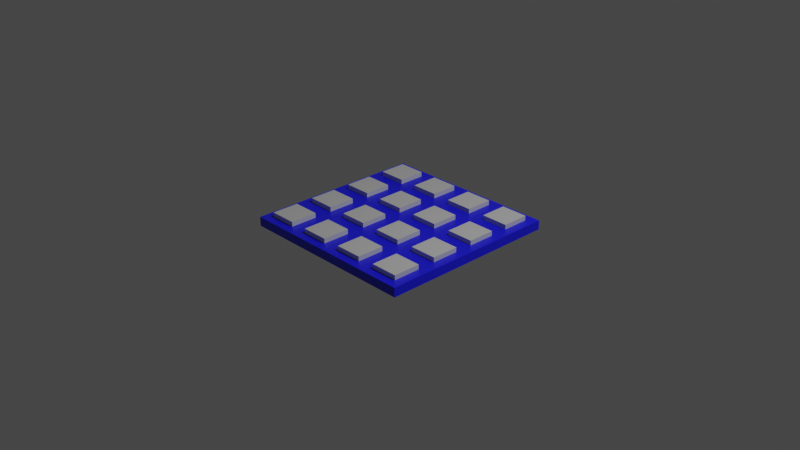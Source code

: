 # Source: stud_plate.blend  (saved by Blender 2.90.8; exported with 4.5.12 LTS)
import bpy
from mathutils import Matrix  # noqa: F401  (used for matrix-valued properties, if any)

bpy.ops.wm.read_factory_settings(use_empty=True)
scene = bpy.context.scene
scene.name = 'Scene'

# ---- collections
col_collection = bpy.data.collections.new('Collection'); scene.collection.children.link(col_collection)

# ---- materials (node trees are filled in below, after node groups)
mat_material = bpy.data.materials.new('Material')
mat_material.alpha_threshold = 0.0
mat_material.use_transparent_shadow = False
mat_material.line_color = (0.0, 0.0, 0.0, 1.0)
mat_material_001 = bpy.data.materials.new('Material.001')
mat_material_001.use_transparent_shadow = False

# ---- material node trees
mat_material.use_nodes = True; mat_material.node_tree.nodes.clear()
_N = mat_material.node_tree.nodes; _L = mat_material.node_tree.links
n0 = _N.new('ShaderNodeOutputMaterial'); n0.name = 'Material Output'; n0.location = (300, 300)
n1 = _N.new('ShaderNodeBsdfPrincipled'); n1.name = 'Principled BSDF'; n1.location = (10, 300)
n1.distribution = 'GGX'
n1.subsurface_method = 'BURLEY'
n1.inputs[0].default_value = (0.01062, 0.00981, 0.7874, 1.0)
n1.inputs[2].default_value = 0.4
n1.inputs[3].default_value = 1.45
n1.inputs[27].default_value = (0.0, 0.0, 0.0, 1.0)
n1.inputs[28].default_value = 1.0
_L.new(n1.outputs[0], n0.inputs[0])
n0.is_active_output = True
mat_material_001.use_nodes = True; mat_material_001.node_tree.nodes.clear()
_N = mat_material_001.node_tree.nodes; _L = mat_material_001.node_tree.links
n0 = _N.new('ShaderNodeBsdfPrincipled'); n0.name = 'Principled BSDF'; n0.location = (10, 300)
n0.distribution = 'GGX'
n0.subsurface_method = 'BURLEY'
n0.inputs[0].default_value = (0.5382, 0.5382, 0.5382, 1.0)
n0.inputs[2].default_value = 0.2826
n0.inputs[3].default_value = 1.45
n0.inputs[13].default_value = 0.8623
n0.inputs[27].default_value = (0.0, 0.0, 0.0, 1.0)
n0.inputs[28].default_value = 1.0
n1 = _N.new('ShaderNodeOutputMaterial'); n1.name = 'Material Output'; n1.location = (300, 300)
_L.new(n0.outputs[0], n1.inputs[0])
n1.is_active_output = True

# ---- world
world_world = bpy.data.worlds.new('World'); scene.world = world_world
world_world.use_nodes = True; world_world.node_tree.nodes.clear()
_N = world_world.node_tree.nodes; _L = world_world.node_tree.links
n0 = _N.new('ShaderNodeOutputWorld'); n0.name = 'World Output'; n0.location = (300, 300)
n1 = _N.new('ShaderNodeBackground'); n1.name = 'Background'; n1.location = (10, 300)
n1.inputs[0].default_value = (0.05088, 0.05088, 0.05088, 1.0)
_L.new(n1.outputs[0], n0.inputs[0])
n0.is_active_output = True
world_world.color = (0.05088, 0.05088, 0.05088)
world_world.use_sun_shadow = False
world_world.sun_shadow_jitter_overblur = 0.0

# ---- cameras
cam_camera = bpy.data.cameras.new('Camera')
cam_camera.clip_end = 100.0
cam_camera.ortho_scale = 7.314

# ---- lights
light_light = bpy.data.lights.new('Light', 'POINT')
light_light.transmission_factor = 0.0
light_light.energy = 1000.0
light_light.shadow_soft_size = 0.1
light_light.shadow_maximum_resolution = 0.006
light_light.use_absolute_resolution = True

# ---- meshes
me_cube = bpy.data.meshes.new('Cube')
me_cube.from_pydata([(1.0, 1.0, 0.0), (1.0, 1.0, -0.1), (1.0, -1.0, 0.0), (1.0, -1.0, -0.1), (-1.0, 1.0, 0.0), (-1.0, 1.0, -0.1), (-1.0, -1.0, 0.0), (-1.0, -1.0, -0.1)], [], [(0, 4, 6, 2), (3, 2, 6, 7), (7, 6, 4, 5), (5, 1, 3, 7), (1, 0, 2, 3), (5, 4, 0, 1)])
_uv = me_cube.uv_layers.new(name='UVMap')
_uv.uv.foreach_set('vector', [0.625, 0.5, 0.875, 0.5, 0.875, 0.75, 0.625, 0.75, 0.375, 0.75, 0.625, 0.75, 0.625, 1.0, 0.375, 1.0, 0.375, 0.0, 0.625, 0.0, 0.625, 0.25, 0.375, 0.25, 0.125, 0.5, 0.375, 0.5, 0.375, 0.75, 0.125, 0.75, 0.375, 0.5, 0.625, 0.5, 0.625, 0.75, 0.375, 0.75, 0.375, 0.25, 0.625, 0.25, 0.625, 0.5, 0.375, 0.5])
me_cube.materials.append(mat_material)
me_cube.use_remesh_preserve_volume = False
me_cube.use_remesh_preserve_attributes = False
me_cube.use_mirror_vertex_groups = False
me_cube.update()
me_cube_001 = bpy.data.meshes.new('Cube.001')
me_cube_001.from_pydata([(-0.9, -0.9, -0.05587), (-0.9, -0.9, -0.01669), (-0.9, 0.9, -0.05587), (-0.9, 0.9, -0.01669), (0.9, -0.9, -0.05587), (0.9, -0.9, -0.01669), (0.9, 0.9, -0.05587), (0.9, 0.9, -0.01669), (0.0, 0.9, -0.05587), (0.0, 0.9, -0.01669), (0.0, -0.9, -0.05587), (0.0, -0.9, -0.01669), (0.6, 0.9, -0.01669), (0.6, -0.9, -0.05587), (0.6, 0.9, -0.05587), (0.6, -0.9, -0.01669), (0.4018, 0.9, -0.05587), (0.4018, -0.9, -0.01669), (0.4018, 0.9, -0.01669), (0.4018, -0.9, -0.05587), (0.1018, 0.9, -0.05587), (0.1018, -0.9, -0.01669), (0.1018, 0.9, -0.01669), (0.1018, -0.9, -0.05587), (-0.09908, 0.9, -0.05587), (-0.09908, -0.9, -0.01669), (-0.09908, 0.9, -0.01669), (-0.09908, -0.9, -0.05587), (-0.3991, 0.9, -0.05587), (-0.3991, -0.9, -0.01669), (-0.3991, 0.9, -0.01669), (-0.3991, -0.9, -0.05587), (-0.6, 0.9, -0.05587), (-0.6, -0.9, -0.01669), (-0.6, 0.9, -0.01669), (-0.6, -0.9, -0.05587), (-0.9, -0.6005, -0.05587), (-0.9, -0.6005, -0.01669), (0.9, -0.6005, -0.05587), (0.9, -0.6005, -0.01669), (0.0, -0.6005, -0.01669), (0.0, -0.6005, -0.05587), (0.6, -0.6005, -0.01669), (0.6, -0.6005, -0.05587), (0.4018, -0.6005, -0.05587), (0.4018, -0.6005, -0.01669), (0.1018, -0.6005, -0.05587), (0.1018, -0.6005, -0.01669), (-0.09908, -0.6005, -0.05587), (-0.09908, -0.6005, -0.01669), (-0.3991, -0.6005, -0.05587), (-0.3991, -0.6005, -0.01669), (-0.6, -0.6005, -0.05587), (-0.6, -0.6005, -0.01669), (-0.9, -0.3998, -0.01669), (0.9, -0.3998, -0.05587), (-0.9, -0.3998, -0.05587), (0.9, -0.3998, -0.01669), (0.0, -0.3998, -0.01669), (0.0, -0.3998, -0.05587), (0.6, -0.3998, -0.01669), (0.6, -0.3998, -0.05587), (0.4018, -0.3998, -0.05587), (0.4018, -0.3998, -0.01669), (0.1018, -0.3998, -0.05587), (0.1018, -0.3998, -0.01669), (-0.09908, -0.3998, -0.05587), (-0.09908, -0.3998, -0.01669), (-0.3991, -0.3998, -0.05587), (-0.3991, -0.3998, -0.01669), (-0.6, -0.3998, -0.05587), (-0.6, -0.3998, -0.01669), (-0.9, -0.1003, -0.01669), (0.9, -0.1003, -0.05587), (-0.9, -0.1003, -0.05587), (0.9, -0.1003, -0.01669), (0.0, -0.1003, -0.01669), (0.0, -0.1003, -0.05587), (0.6, -0.1003, -0.01669), (0.6, -0.1003, -0.05587), (0.4018, -0.1003, -0.05587), (0.4018, -0.1003, -0.01669), (0.1018, -0.1003, -0.05587), (0.1018, -0.1003, -0.01669), (-0.09908, -0.1003, -0.05587), (-0.09908, -0.1003, -0.01669), (-0.3991, -0.1003, -0.05587), (-0.3991, -0.1003, -0.01669), (-0.6, -0.1003, -0.05587), (-0.6, -0.1003, -0.01669), (-0.9, 0.1003, -0.01669), (0.9, 0.1003, -0.05587), (-0.9, 0.1003, -0.05587), (0.9, 0.1003, -0.01669), (0.0, 0.1003, -0.01669), (0.0, 0.1003, -0.05587), (0.6, 0.1003, -0.01669), (0.6, 0.1003, -0.05587), (0.4018, 0.1003, -0.05587), (0.4018, 0.1003, -0.01669), (0.1018, 0.1003, -0.05587), (0.1018, 0.1003, -0.01669), (-0.09908, 0.1003, -0.05587), (-0.09908, 0.1003, -0.01669), (-0.3991, 0.1003, -0.05587), (-0.3991, 0.1003, -0.01669), (-0.6, 0.1003, -0.05587), (-0.6, 0.1003, -0.01669), (-0.9, 0.4012, -0.01669), (0.9, 0.4012, -0.05587), (-0.9, 0.4012, -0.05587), (0.9, 0.4012, -0.01669), (0.0, 0.4012, -0.01669), (0.0, 0.4012, -0.05587), (0.6, 0.4012, -0.01669), (0.6, 0.4012, -0.05587), (0.4018, 0.4012, -0.05587), (0.4018, 0.4012, -0.01669), (0.1018, 0.4012, -0.05587), (0.1018, 0.4012, -0.01669), (-0.09908, 0.4012, -0.05587), (-0.09908, 0.4012, -0.01669), (-0.3991, 0.4012, -0.05587), (-0.3991, 0.4012, -0.01669), (-0.6, 0.4012, -0.05587), (-0.6, 0.4012, -0.01669), (-0.9, 0.601, -0.01669), (0.9, 0.601, -0.05587), (-0.9, 0.601, -0.05587), (0.9, 0.601, -0.01669), (0.0, 0.601, -0.01669), (0.0, 0.601, -0.05587), (0.6, 0.601, -0.01669), (0.6, 0.601, -0.05587), (0.4018, 0.601, -0.05587), (0.4018, 0.601, -0.01669), (0.1018, 0.601, -0.05587), (0.1018, 0.601, -0.01669), (-0.09908, 0.601, -0.05587), (-0.09908, 0.601, -0.01669), (-0.3991, 0.601, -0.05587), (-0.3991, 0.601, -0.01669), (-0.6, 0.601, -0.05587), (-0.6, 0.601, -0.01669), (-0.9, -0.9, 0.05185), (-0.6, -0.9, 0.05185), (-0.9, -0.6005, 0.05185), (-0.6, -0.6005, 0.05185), (-0.9, -0.3998, 0.052), (-0.6, -0.3998, 0.052), (-0.9, -0.1003, 0.052), (-0.6, -0.1003, 0.052), (-0.9, 0.1003, 0.0521), (-0.6, 0.1003, 0.0521), (-0.9, 0.4012, 0.0521), (-0.6, 0.4012, 0.0521), (-0.9, 0.9, 0.05185), (-0.6, 0.9, 0.05185), (-0.9, 0.601, 0.05185), (-0.6, 0.601, 0.05185), (-0.09908, 0.9, 0.05199), (-0.3991, 0.9, 0.05199), (-0.09908, 0.601, 0.05199), (-0.3991, 0.601, 0.05199), (-0.09908, 0.1003, 0.05217), (-0.3991, 0.1003, 0.05217), (-0.09908, 0.4012, 0.05217), (-0.3991, 0.4012, 0.05217), (-0.09908, -0.3998, 0.05178), (-0.3991, -0.3998, 0.05178), (-0.09908, -0.1003, 0.05178), (-0.3991, -0.1003, 0.05178), (-0.09908, -0.9, 0.05212), (-0.3991, -0.9, 0.05212), (-0.09908, -0.6005, 0.05212), (-0.3991, -0.6005, 0.05212), (0.4018, 0.9, 0.05086), (0.1018, 0.9, 0.05086), (0.4018, 0.601, 0.05086), (0.1018, 0.601, 0.05086), (0.4018, 0.1003, 0.05084), (0.1018, 0.1003, 0.05084), (0.4018, 0.4012, 0.05084), (0.1018, 0.4012, 0.05084), (0.9, 0.9, 0.05085), (0.6, 0.9, 0.05085), (0.9, 0.601, 0.05085), (0.6, 0.601, 0.05085), (0.9, 0.1003, 0.05108), (0.6, 0.1003, 0.05108), (0.9, 0.4012, 0.05108), (0.6, 0.4012, 0.05108), (0.9, -0.3998, 0.05071), (0.6, -0.3998, 0.05071), (0.9, -0.1003, 0.05071), (0.6, -0.1003, 0.05071), (0.4018, -0.3998, 0.05108), (0.1018, -0.3998, 0.05108), (0.4018, -0.1003, 0.05108), (0.1018, -0.1003, 0.05108), (0.4018, -0.9, 0.05094), (0.1018, -0.9, 0.05094), (0.4018, -0.6005, 0.05094), (0.1018, -0.6005, 0.05094), (0.9, -0.9, 0.0511), (0.6, -0.9, 0.0511), (0.9, -0.6005, 0.0511), (0.6, -0.6005, 0.0511)], [], [(128, 126, 3, 2), (14, 12, 7, 6), (38, 39, 5, 4), (35, 33, 1, 0), (43, 38, 4, 13), (37, 1, 144, 146), (47, 40, 11, 21), (48, 41, 10, 27), (23, 21, 11, 10), (24, 26, 9, 8), (4, 5, 15, 13), (42, 15, 205, 207), (44, 43, 13, 19), (16, 18, 12, 14), (20, 22, 18, 16), (46, 44, 19, 23), (13, 15, 17, 19), (42, 45, 17, 15), (41, 46, 23, 10), (8, 9, 22, 20), (19, 17, 21, 23), (47, 21, 201, 203), (28, 30, 26, 24), (50, 48, 27, 31), (40, 49, 25, 11), (10, 11, 25, 27), (52, 50, 31, 35), (32, 34, 30, 28), (51, 29, 173, 175), (27, 25, 29, 31), (2, 3, 34, 32), (36, 52, 35, 0), (51, 53, 33, 29), (31, 29, 33, 35), (69, 71, 53, 51), (56, 70, 52, 36), (67, 69, 51, 49), (70, 68, 50, 52), (58, 67, 49, 40), (68, 66, 48, 50), (63, 65, 47, 45), (59, 64, 46, 41), (60, 63, 45, 42), (64, 62, 44, 46), (62, 61, 43, 44), (57, 60, 42, 39), (66, 59, 41, 48), (65, 58, 40, 47), (71, 54, 37, 53), (61, 55, 38, 43), (55, 57, 39, 38), (0, 1, 37, 36), (73, 75, 57, 55), (79, 73, 55, 61), (89, 72, 150, 151), (83, 76, 58, 65), (84, 77, 59, 66), (57, 75, 194, 192), (80, 79, 61, 62), (82, 80, 62, 64), (78, 81, 63, 60), (77, 82, 64, 59), (83, 65, 197, 199), (86, 84, 66, 68), (76, 85, 67, 58), (88, 86, 68, 70), (67, 85, 170, 168), (74, 88, 70, 56), (87, 89, 71, 69), (36, 37, 54, 56), (105, 107, 89, 87), (92, 106, 88, 74), (103, 105, 87, 85), (106, 104, 86, 88), (94, 103, 85, 76), (104, 102, 84, 86), (99, 101, 83, 81), (95, 100, 82, 77), (96, 99, 81, 78), (100, 98, 80, 82), (98, 97, 79, 80), (93, 96, 78, 75), (102, 95, 77, 84), (101, 94, 76, 83), (107, 90, 72, 89), (97, 91, 73, 79), (91, 93, 75, 73), (56, 54, 72, 74), (109, 111, 93, 91), (115, 109, 91, 97), (108, 90, 152, 154), (119, 112, 94, 101), (120, 113, 95, 102), (93, 111, 190, 188), (116, 115, 97, 98), (118, 116, 98, 100), (114, 117, 99, 96), (113, 118, 100, 95), (117, 119, 183, 182), (122, 120, 102, 104), (112, 121, 103, 94), (124, 122, 104, 106), (121, 123, 167, 166), (110, 124, 106, 92), (123, 125, 107, 105), (74, 72, 90, 92), (141, 143, 125, 123), (128, 142, 124, 110), (139, 141, 123, 121), (142, 140, 122, 124), (130, 139, 121, 112), (140, 138, 120, 122), (135, 137, 119, 117), (131, 136, 118, 113), (132, 135, 117, 114), (136, 134, 116, 118), (134, 133, 115, 116), (129, 132, 114, 111), (138, 131, 113, 120), (137, 130, 112, 119), (143, 126, 108, 125), (133, 127, 109, 115), (127, 129, 111, 109), (92, 90, 108, 110), (6, 7, 129, 127), (14, 6, 127, 133), (34, 3, 156, 157), (22, 9, 130, 137), (24, 8, 131, 138), (132, 129, 186, 187), (16, 14, 133, 134), (20, 16, 134, 136), (12, 18, 135, 132), (8, 20, 136, 131), (137, 135, 178, 179), (28, 24, 138, 140), (9, 26, 139, 130), (32, 28, 140, 142), (141, 139, 162, 163), (2, 32, 142, 128), (30, 34, 143, 141), (110, 108, 126, 128), (147, 146, 144, 145), (53, 37, 146, 147), (1, 33, 145, 144), (33, 53, 147, 145), (151, 150, 148, 149), (54, 71, 149, 148), (72, 54, 148, 150), (71, 89, 151, 149), (155, 154, 152, 153), (107, 125, 155, 153), (125, 108, 154, 155), (90, 107, 153, 152), (157, 156, 158, 159), (143, 34, 157, 159), (126, 143, 159, 158), (3, 126, 158, 156), (160, 161, 163, 162), (30, 141, 163, 161), (139, 26, 160, 162), (26, 30, 161, 160), (166, 167, 165, 164), (105, 103, 164, 165), (123, 105, 165, 167), (103, 121, 166, 164), (170, 171, 169, 168), (85, 87, 171, 170), (69, 67, 168, 169), (87, 69, 169, 171), (174, 175, 173, 172), (25, 49, 174, 172), (49, 51, 175, 174), (29, 25, 172, 173), (176, 177, 179, 178), (18, 22, 177, 176), (22, 137, 179, 177), (135, 18, 176, 178), (182, 183, 181, 180), (101, 99, 180, 181), (119, 101, 181, 183), (99, 117, 182, 180), (184, 185, 187, 186), (7, 12, 185, 184), (12, 132, 187, 185), (129, 7, 184, 186), (190, 191, 189, 188), (96, 93, 188, 189), (111, 114, 191, 190), (114, 96, 189, 191), (194, 195, 193, 192), (60, 57, 192, 193), (75, 78, 195, 194), (78, 60, 193, 195), (198, 199, 197, 196), (63, 81, 198, 196), (81, 83, 199, 198), (65, 63, 196, 197), (202, 203, 201, 200), (21, 17, 200, 201), (45, 47, 203, 202), (17, 45, 202, 200), (206, 207, 205, 204), (15, 5, 204, 205), (5, 39, 206, 204), (39, 42, 207, 206)])
_uv = me_cube_001.uv_layers.new(name='UVMap')
_uv.uv.foreach_set('vector', [0.375, 0.2085, 0.625, 0.2085, 0.625, 0.25, 0.375, 0.25, 0.375, 0.4583, 0.625, 0.4583, 0.625, 0.5, 0.375, 0.5, 0.375, 0.7084, 0.625, 0.7084, 0.625, 0.75, 0.375, 0.75, 0.375, 0.9583, 0.625, 0.9583, 0.625, 1.0, 0.375, 1.0, 0.3333, 0.7084, 0.375, 0.7084, 0.375, 0.75, 0.3333, 0.75, 0.625, 0.0416, 0.625, 0.0, 0.625, 0.0, 0.625, 0.0416, 0.7359, 0.7084, 0.75, 0.7084, 0.75, 0.75, 0.7359, 0.75, 0.2362, 0.7084, 0.25, 0.7084, 0.25, 0.75, 0.2362, 0.75, 0.375, 0.8609, 0.625, 0.8609, 0.625, 0.875, 0.375, 0.875, 0.375, 0.3612, 0.625, 0.3612, 0.625, 0.375, 0.375, 0.375, 0.375, 0.75, 0.625, 0.75, 0.625, 0.7917, 0.375, 0.7917, 0.6667, 0.7084, 0.6667, 0.75, 0.6667, 0.75, 0.6667, 0.7084, 0.3058, 0.7084, 0.3333, 0.7084, 0.3333, 0.75, 0.3058, 0.75, 0.375, 0.4308, 0.625, 0.4308, 0.625, 0.4583, 0.375, 0.4583, 0.375, 0.3891, 0.625, 0.3891, 0.625, 0.4308, 0.375, 0.4308, 0.2641, 0.7084, 0.3058, 0.7084, 0.3058, 0.75, 0.2641, 0.75, 0.375, 0.7917, 0.625, 0.7917, 0.625, 0.8192, 0.375, 0.8192, 0.6667, 0.7084, 0.6942, 0.7084, 0.6942, 0.75, 0.6667, 0.75, 0.25, 0.7084, 0.2641, 0.7084, 0.2641, 0.75, 0.25, 0.75, 0.375, 0.375, 0.625, 0.375, 0.625, 0.3891, 0.375, 0.3891, 0.375, 0.8192, 0.625, 0.8192, 0.625, 0.8609, 0.375, 0.8609, 0.7359, 0.7084, 0.7359, 0.75, 0.7359, 0.75, 0.7359, 0.7084, 0.375, 0.3196, 0.625, 0.3196, 0.625, 0.3612, 0.375, 0.3612, 0.1946, 0.7084, 0.2362, 0.7084, 0.2362, 0.75, 0.1946, 0.75, 0.75, 0.7084, 0.7638, 0.7084, 0.7638, 0.75, 0.75, 0.75, 0.375, 0.875, 0.625, 0.875, 0.625, 0.8888, 0.375, 0.8888, 0.1667, 0.7084, 0.1946, 0.7084, 0.1946, 0.75, 0.1667, 0.75, 0.375, 0.2917, 0.625, 0.2917, 0.625, 0.3196, 0.375, 0.3196, 0.8054, 0.7084, 0.8054, 0.75, 0.8054, 0.75, 0.8054, 0.7084, 0.375, 0.8888, 0.625, 0.8888, 0.625, 0.9304, 0.375, 0.9304, 0.375, 0.25, 0.625, 0.25, 0.625, 0.2917, 0.375, 0.2917, 0.125, 0.7084, 0.1667, 0.7084, 0.1667, 0.75, 0.125, 0.75, 0.8054, 0.7084, 0.8333, 0.7084, 0.8333, 0.75, 0.8054, 0.75, 0.375, 0.9304, 0.625, 0.9304, 0.625, 0.9583, 0.375, 0.9583, 0.8054, 0.6805, 0.8333, 0.6805, 0.8333, 0.7084, 0.8054, 0.7084, 0.125, 0.6805, 0.1667, 0.6805, 0.1667, 0.7084, 0.125, 0.7084, 0.7638, 0.6805, 0.8054, 0.6805, 0.8054, 0.7084, 0.7638, 0.7084, 0.1667, 0.6805, 0.1946, 0.6805, 0.1946, 0.7084, 0.1667, 0.7084, 0.75, 0.6805, 0.7638, 0.6805, 0.7638, 0.7084, 0.75, 0.7084, 0.1946, 0.6805, 0.2362, 0.6805, 0.2362, 0.7084, 0.1946, 0.7084, 0.6942, 0.6805, 0.7359, 0.6805, 0.7359, 0.7084, 0.6942, 0.7084, 0.25, 0.6805, 0.2641, 0.6805, 0.2641, 0.7084, 0.25, 0.7084, 0.6667, 0.6805, 0.6942, 0.6805, 0.6942, 0.7084, 0.6667, 0.7084, 0.2641, 0.6805, 0.3058, 0.6805, 0.3058, 0.7084, 0.2641, 0.7084, 0.3058, 0.6805, 0.3333, 0.6805, 0.3333, 0.7084, 0.3058, 0.7084, 0.625, 0.6805, 0.6667, 0.6805, 0.6667, 0.7084, 0.625, 0.7084, 0.2362, 0.6805, 0.25, 0.6805, 0.25, 0.7084, 0.2362, 0.7084, 0.7359, 0.6805, 0.75, 0.6805, 0.75, 0.7084, 0.7359, 0.7084, 0.8333, 0.6805, 0.875, 0.6805, 0.875, 0.7084, 0.8333, 0.7084, 0.3333, 0.6805, 0.375, 0.6805, 0.375, 0.7084, 0.3333, 0.7084, 0.375, 0.6805, 0.625, 0.6805, 0.625, 0.7084, 0.375, 0.7084, 0.375, 0.0, 0.625, 0.0, 0.625, 0.0416, 0.375, 0.0416, 0.375, 0.6389, 0.625, 0.6389, 0.625, 0.6805, 0.375, 0.6805, 0.3333, 0.6389, 0.375, 0.6389, 0.375, 0.6805, 0.3333, 0.6805, 0.8333, 0.6389, 0.875, 0.6389, 0.875, 0.6389, 0.8333, 0.6389, 0.7359, 0.6389, 0.75, 0.6389, 0.75, 0.6805, 0.7359, 0.6805, 0.2362, 0.6389, 0.25, 0.6389, 0.25, 0.6805, 0.2362, 0.6805, 0.625, 0.6805, 0.625, 0.6389, 0.625, 0.6389, 0.625, 0.6805, 0.3058, 0.6389, 0.3333, 0.6389, 0.3333, 0.6805, 0.3058, 0.6805, 0.2641, 0.6389, 0.3058, 0.6389, 0.3058, 0.6805, 0.2641, 0.6805, 0.6667, 0.6389, 0.6942, 0.6389, 0.6942, 0.6805, 0.6667, 0.6805, 0.25, 0.6389, 0.2641, 0.6389, 0.2641, 0.6805, 0.25, 0.6805, 0.7359, 0.6389, 0.7359, 0.6805, 0.7359, 0.6805, 0.7359, 0.6389, 0.1946, 0.6389, 0.2362, 0.6389, 0.2362, 0.6805, 0.1946, 0.6805, 0.75, 0.6389, 0.7638, 0.6389, 0.7638, 0.6805, 0.75, 0.6805, 0.1667, 0.6389, 0.1946, 0.6389, 0.1946, 0.6805, 0.1667, 0.6805, 0.7638, 0.6805, 0.7638, 0.6389, 0.7638, 0.6389, 0.7638, 0.6805, 0.125, 0.6389, 0.1667, 0.6389, 0.1667, 0.6805, 0.125, 0.6805, 0.8054, 0.6389, 0.8333, 0.6389, 0.8333, 0.6805, 0.8054, 0.6805, 0.375, 0.0416, 0.625, 0.0416, 0.625, 0.06947, 0.375, 0.06947, 0.8054, 0.6111, 0.8333, 0.6111, 0.8333, 0.6389, 0.8054, 0.6389, 0.125, 0.6111, 0.1667, 0.6111, 0.1667, 0.6389, 0.125, 0.6389, 0.7638, 0.6111, 0.8054, 0.6111, 0.8054, 0.6389, 0.7638, 0.6389, 0.1667, 0.6111, 0.1946, 0.6111, 0.1946, 0.6389, 0.1667, 0.6389, 0.75, 0.6111, 0.7638, 0.6111, 0.7638, 0.6389, 0.75, 0.6389, 0.1946, 0.6111, 0.2362, 0.6111, 0.2362, 0.6389, 0.1946, 0.6389, 0.6942, 0.6111, 0.7359, 0.6111, 0.7359, 0.6389, 0.6942, 0.6389, 0.25, 0.6111, 0.2641, 0.6111, 0.2641, 0.6389, 0.25, 0.6389, 0.6667, 0.6111, 0.6942, 0.6111, 0.6942, 0.6389, 0.6667, 0.6389, 0.2641, 0.6111, 0.3058, 0.6111, 0.3058, 0.6389, 0.2641, 0.6389, 0.3058, 0.6111, 0.3333, 0.6111, 0.3333, 0.6389, 0.3058, 0.6389, 0.625, 0.6111, 0.6667, 0.6111, 0.6667, 0.6389, 0.625, 0.6389, 0.2362, 0.6111, 0.25, 0.6111, 0.25, 0.6389, 0.2362, 0.6389, 0.7359, 0.6111, 0.75, 0.6111, 0.75, 0.6389, 0.7359, 0.6389, 0.8333, 0.6111, 0.875, 0.6111, 0.875, 0.6389, 0.8333, 0.6389, 0.3333, 0.6111, 0.375, 0.6111, 0.375, 0.6389, 0.3333, 0.6389, 0.375, 0.6111, 0.625, 0.6111, 0.625, 0.6389, 0.375, 0.6389, 0.375, 0.06947, 0.625, 0.06947, 0.625, 0.1111, 0.375, 0.1111, 0.375, 0.5693, 0.625, 0.5693, 0.625, 0.6111, 0.375, 0.6111, 0.3333, 0.5693, 0.375, 0.5693, 0.375, 0.6111, 0.3333, 0.6111, 0.625, 0.1807, 0.625, 0.1389, 0.625, 0.1389, 0.625, 0.1807, 0.7359, 0.5693, 0.75, 0.5693, 0.75, 0.6111, 0.7359, 0.6111, 0.2362, 0.5693, 0.25, 0.5693, 0.25, 0.6111, 0.2362, 0.6111, 0.625, 0.6111, 0.625, 0.5693, 0.625, 0.5693, 0.625, 0.6111, 0.3058, 0.5693, 0.3333, 0.5693, 0.3333, 0.6111, 0.3058, 0.6111, 0.2641, 0.5693, 0.3058, 0.5693, 0.3058, 0.6111, 0.2641, 0.6111, 0.6667, 0.5693, 0.6942, 0.5693, 0.6942, 0.6111, 0.6667, 0.6111, 0.25, 0.5693, 0.2641, 0.5693, 0.2641, 0.6111, 0.25, 0.6111, 0.6942, 0.5693, 0.7359, 0.5693, 0.7359, 0.5693, 0.6942, 0.5693, 0.1946, 0.5693, 0.2362, 0.5693, 0.2362, 0.6111, 0.1946, 0.6111, 0.75, 0.5693, 0.7638, 0.5693, 0.7638, 0.6111, 0.75, 0.6111, 0.1667, 0.5693, 0.1946, 0.5693, 0.1946, 0.6111, 0.1667, 0.6111, 0.7638, 0.5693, 0.8054, 0.5693, 0.8054, 0.5693, 0.7638, 0.5693, 0.125, 0.5693, 0.1667, 0.5693, 0.1667, 0.6111, 0.125, 0.6111, 0.8054, 0.5693, 0.8333, 0.5693, 0.8333, 0.6111, 0.8054, 0.6111, 0.375, 0.1111, 0.625, 0.1111, 0.625, 0.1389, 0.375, 0.1389, 0.8054, 0.5415, 0.8333, 0.5415, 0.8333, 0.5693, 0.8054, 0.5693, 0.125, 0.5415, 0.1667, 0.5415, 0.1667, 0.5693, 0.125, 0.5693, 0.7638, 0.5415, 0.8054, 0.5415, 0.8054, 0.5693, 0.7638, 0.5693, 0.1667, 0.5415, 0.1946, 0.5415, 0.1946, 0.5693, 0.1667, 0.5693, 0.75, 0.5415, 0.7638, 0.5415, 0.7638, 0.5693, 0.75, 0.5693, 0.1946, 0.5415, 0.2362, 0.5415, 0.2362, 0.5693, 0.1946, 0.5693, 0.6942, 0.5415, 0.7359, 0.5415, 0.7359, 0.5693, 0.6942, 0.5693, 0.25, 0.5415, 0.2641, 0.5415, 0.2641, 0.5693, 0.25, 0.5693, 0.6667, 0.5415, 0.6942, 0.5415, 0.6942, 0.5693, 0.6667, 0.5693, 0.2641, 0.5415, 0.3058, 0.5415, 0.3058, 0.5693, 0.2641, 0.5693, 0.3058, 0.5415, 0.3333, 0.5415, 0.3333, 0.5693, 0.3058, 0.5693, 0.625, 0.5415, 0.6667, 0.5415, 0.6667, 0.5693, 0.625, 0.5693, 0.2362, 0.5415, 0.25, 0.5415, 0.25, 0.5693, 0.2362, 0.5693, 0.7359, 0.5415, 0.75, 0.5415, 0.75, 0.5693, 0.7359, 0.5693, 0.8333, 0.5415, 0.875, 0.5415, 0.875, 0.5693, 0.8333, 0.5693, 0.3333, 0.5415, 0.375, 0.5415, 0.375, 0.5693, 0.3333, 0.5693, 0.375, 0.5415, 0.625, 0.5415, 0.625, 0.5693, 0.375, 0.5693, 0.375, 0.1389, 0.625, 0.1389, 0.625, 0.1807, 0.375, 0.1807, 0.375, 0.5, 0.625, 0.5, 0.625, 0.5415, 0.375, 0.5415, 0.3333, 0.5, 0.375, 0.5, 0.375, 0.5415, 0.3333, 0.5415, 0.625, 0.2917, 0.625, 0.25, 0.625, 0.25, 0.625, 0.2917, 0.7359, 0.5, 0.75, 0.5, 0.75, 0.5415, 0.7359, 0.5415, 0.2362, 0.5, 0.25, 0.5, 0.25, 0.5415, 0.2362, 0.5415, 0.6667, 0.5415, 0.625, 0.5415, 0.625, 0.5415, 0.6667, 0.5415, 0.3058, 0.5, 0.3333, 0.5, 0.3333, 0.5415, 0.3058, 0.5415, 0.2641, 0.5, 0.3058, 0.5, 0.3058, 0.5415, 0.2641, 0.5415, 0.6667, 0.5, 0.6942, 0.5, 0.6942, 0.5415, 0.6667, 0.5415, 0.25, 0.5, 0.2641, 0.5, 0.2641, 0.5415, 0.25, 0.5415, 0.7359, 0.5415, 0.6942, 0.5415, 0.6942, 0.5415, 0.7359, 0.5415, 0.1946, 0.5, 0.2362, 0.5, 0.2362, 0.5415, 0.1946, 0.5415, 0.75, 0.5, 0.7638, 0.5, 0.7638, 0.5415, 0.75, 0.5415, 0.1667, 0.5, 0.1946, 0.5, 0.1946, 0.5415, 0.1667, 0.5415, 0.8054, 0.5415, 0.7638, 0.5415, 0.7638, 0.5415, 0.8054, 0.5415, 0.125, 0.5, 0.1667, 0.5, 0.1667, 0.5415, 0.125, 0.5415, 0.8054, 0.5, 0.8333, 0.5, 0.8333, 0.5415, 0.8054, 0.5415, 0.375, 0.1807, 0.625, 0.1807, 0.625, 0.2085, 0.375, 0.2085, 0.8333, 0.7084, 0.875, 0.7084, 0.875, 0.75, 0.8333, 0.75, 0.8333, 0.7084, 0.875, 0.7084, 0.875, 0.7084, 0.8333, 0.7084, 0.625, 1.0, 0.625, 0.9583, 0.625, 0.9583, 0.625, 1.0, 0.8333, 0.75, 0.8333, 0.7084, 0.8333, 0.7084, 0.8333, 0.75, 0.8333, 0.6389, 0.875, 0.6389, 0.875, 0.6805, 0.8333, 0.6805, 0.875, 0.6805, 0.8333, 0.6805, 0.8333, 0.6805, 0.875, 0.6805, 0.625, 0.1111, 0.625, 0.06947, 0.625, 0.06947, 0.625, 0.1111, 0.8333, 0.6805, 0.8333, 0.6389, 0.8333, 0.6389, 0.8333, 0.6805, 0.8333, 0.5693, 0.875, 0.5693, 0.875, 0.6111, 0.8333, 0.6111, 0.8333, 0.6111, 0.8333, 0.5693, 0.8333, 0.5693, 0.8333, 0.6111, 0.8333, 0.5693, 0.875, 0.5693, 0.875, 0.5693, 0.8333, 0.5693, 0.875, 0.6111, 0.8333, 0.6111, 0.8333, 0.6111, 0.875, 0.6111, 0.8333, 0.5, 0.875, 0.5, 0.875, 0.5415, 0.8333, 0.5415, 0.8333, 0.5415, 0.8333, 0.5, 0.8333, 0.5, 0.8333, 0.5415, 0.875, 0.5415, 0.8333, 0.5415, 0.8333, 0.5415, 0.875, 0.5415, 0.625, 0.25, 0.625, 0.2085, 0.625, 0.2085, 0.625, 0.25, 0.7638, 0.5, 0.8054, 0.5, 0.8054, 0.5415, 0.7638, 0.5415, 0.8054, 0.5, 0.8054, 0.5415, 0.8054, 0.5415, 0.8054, 0.5, 0.7638, 0.5415, 0.7638, 0.5, 0.7638, 0.5, 0.7638, 0.5415, 0.625, 0.3612, 0.625, 0.3196, 0.625, 0.3196, 0.625, 0.3612, 0.7638, 0.5693, 0.8054, 0.5693, 0.8054, 0.6111, 0.7638, 0.6111, 0.8054, 0.6111, 0.7638, 0.6111, 0.7638, 0.6111, 0.8054, 0.6111, 0.8054, 0.5693, 0.8054, 0.6111, 0.8054, 0.6111, 0.8054, 0.5693, 0.7638, 0.6111, 0.7638, 0.5693, 0.7638, 0.5693, 0.7638, 0.6111, 0.7638, 0.6389, 0.8054, 0.6389, 0.8054, 0.6805, 0.7638, 0.6805, 0.7638, 0.6389, 0.8054, 0.6389, 0.8054, 0.6389, 0.7638, 0.6389, 0.8054, 0.6805, 0.7638, 0.6805, 0.7638, 0.6805, 0.8054, 0.6805, 0.8054, 0.6389, 0.8054, 0.6805, 0.8054, 0.6805, 0.8054, 0.6389, 0.7638, 0.7084, 0.8054, 0.7084, 0.8054, 0.75, 0.7638, 0.75, 0.7638, 0.75, 0.7638, 0.7084, 0.7638, 0.7084, 0.7638, 0.75, 0.7638, 0.7084, 0.8054, 0.7084, 0.8054, 0.7084, 0.7638, 0.7084, 0.625, 0.9304, 0.625, 0.8888, 0.625, 0.8888, 0.625, 0.9304, 0.6942, 0.5, 0.7359, 0.5, 0.7359, 0.5415, 0.6942, 0.5415, 0.625, 0.4308, 0.625, 0.3891, 0.625, 0.3891, 0.625, 0.4308, 0.7359, 0.5, 0.7359, 0.5415, 0.7359, 0.5415, 0.7359, 0.5, 0.6942, 0.5415, 0.6942, 0.5, 0.6942, 0.5, 0.6942, 0.5415, 0.6942, 0.5693, 0.7359, 0.5693, 0.7359, 0.6111, 0.6942, 0.6111, 0.7359, 0.6111, 0.6942, 0.6111, 0.6942, 0.6111, 0.7359, 0.6111, 0.7359, 0.5693, 0.7359, 0.6111, 0.7359, 0.6111, 0.7359, 0.5693, 0.6942, 0.6111, 0.6942, 0.5693, 0.6942, 0.5693, 0.6942, 0.6111, 0.625, 0.5, 0.6667, 0.5, 0.6667, 0.5415, 0.625, 0.5415, 0.625, 0.5, 0.625, 0.4583, 0.625, 0.4583, 0.625, 0.5, 0.6667, 0.5, 0.6667, 0.5415, 0.6667, 0.5415, 0.6667, 0.5, 0.625, 0.5415, 0.625, 0.5, 0.625, 0.5, 0.625, 0.5415, 0.625, 0.5693, 0.6667, 0.5693, 0.6667, 0.6111, 0.625, 0.6111, 0.6667, 0.6111, 0.625, 0.6111, 0.625, 0.6111, 0.6667, 0.6111, 0.625, 0.5693, 0.6667, 0.5693, 0.6667, 0.5693, 0.625, 0.5693, 0.6667, 0.5693, 0.6667, 0.6111, 0.6667, 0.6111, 0.6667, 0.5693, 0.625, 0.6389, 0.6667, 0.6389, 0.6667, 0.6805, 0.625, 0.6805, 0.6667, 0.6805, 0.625, 0.6805, 0.625, 0.6805, 0.6667, 0.6805, 0.625, 0.6389, 0.6667, 0.6389, 0.6667, 0.6389, 0.625, 0.6389, 0.6667, 0.6389, 0.6667, 0.6805, 0.6667, 0.6805, 0.6667, 0.6389, 0.6942, 0.6389, 0.7359, 0.6389, 0.7359, 0.6805, 0.6942, 0.6805, 0.6942, 0.6805, 0.6942, 0.6389, 0.6942, 0.6389, 0.6942, 0.6805, 0.6942, 0.6389, 0.7359, 0.6389, 0.7359, 0.6389, 0.6942, 0.6389, 0.7359, 0.6805, 0.6942, 0.6805, 0.6942, 0.6805, 0.7359, 0.6805, 0.6942, 0.7084, 0.7359, 0.7084, 0.7359, 0.75, 0.6942, 0.75, 0.625, 0.8609, 0.625, 0.8192, 0.625, 0.8192, 0.625, 0.8609, 0.6942, 0.7084, 0.7359, 0.7084, 0.7359, 0.7084, 0.6942, 0.7084, 0.6942, 0.75, 0.6942, 0.7084, 0.6942, 0.7084, 0.6942, 0.75, 0.625, 0.7084, 0.6667, 0.7084, 0.6667, 0.75, 0.625, 0.75, 0.625, 0.7917, 0.625, 0.75, 0.625, 0.75, 0.625, 0.7917, 0.625, 0.75, 0.625, 0.7084, 0.625, 0.7084, 0.625, 0.75, 0.625, 0.7084, 0.6667, 0.7084, 0.6667, 0.7084, 0.625, 0.7084])
me_cube_001.materials.append(mat_material_001)
me_cube_001.use_remesh_fix_poles = True
me_cube_001.use_remesh_preserve_attributes = False
me_cube_001.use_mirror_vertex_groups = False
me_cube_001.update()

# ---- objects
ob_base = bpy.data.objects.new('base', me_cube)
ob_light = bpy.data.objects.new('Light', light_light)
ob_camera = bpy.data.objects.new('Camera', cam_camera)
ob_studs = bpy.data.objects.new('studs', me_cube_001)

# ---- transforms, parenting, visibility, modifiers, constraints
ob_base.location = (0.0, 0.0, 0.0)
ob_base.lock_rotations_4d = False
ob_base.empty_display_type = 'ARROWS'
ob_base.lineart.crease_threshold = 0.0
ob_light.location = (4.076, 1.005, 5.904)
ob_light.rotation_euler = (0.6503, 0.05522, 1.866)
ob_light.lock_rotations_4d = False
ob_light.empty_display_type = 'ARROWS'
ob_light.color = (0.0, 0.0, 0.0, 0.0)
ob_light.lineart.crease_threshold = 0.0
ob_camera.location = (7.359, -6.926, 4.958)
ob_camera.rotation_euler = (1.109, 0.0, 0.8149)
ob_camera.lock_rotations_4d = False
ob_camera.empty_display_type = 'ARROWS'
ob_camera.color = (0.0, 0.0, 0.0, 0.0)
ob_camera.display_type = 'WIRE'
ob_camera.lineart.crease_threshold = 0.0
ob_studs.location = (0.0, 0.0, 0.0)
ob_studs.lineart.crease_threshold = 0.0

# ---- collection membership
col_collection.objects.link(ob_base)
col_collection.objects.link(ob_light)
col_collection.objects.link(ob_camera)
col_collection.objects.link(ob_studs)

# ---- scene / render settings (as saved in the file)
scene.camera = ob_camera
scene.frame_start = 1; scene.frame_end = 250; scene.frame_set(1)
scene.render.engine = 'BLENDER_EEVEE_NEXT'
scene.cycles.use_denoising = False
scene.cycles.samples = 128
scene.cycles.sampling_pattern = 'TABULATED_SOBOL'
scene.cycles.use_adaptive_sampling = False
scene.cycles.use_light_tree = False
scene.view_settings.view_transform = 'Filmic'
bpy.context.view_layer.update()
